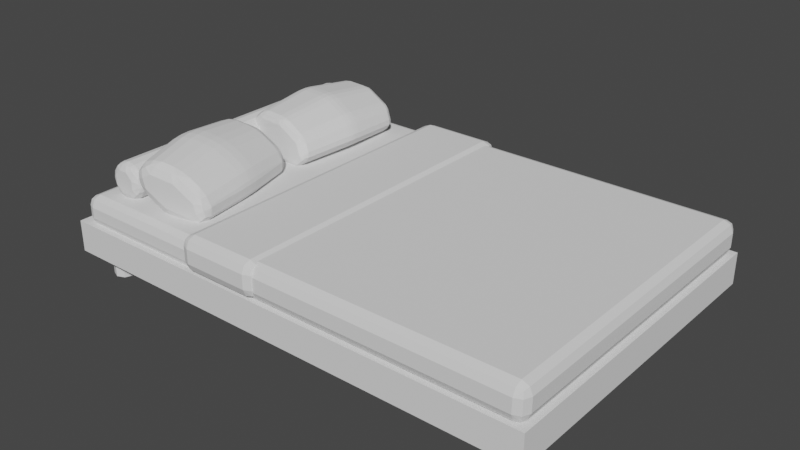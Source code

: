 # Source: Bed.blend  (saved by Blender 2.90.8; exported with 4.5.12 LTS)
import bpy
from mathutils import Matrix  # noqa: F401  (used for matrix-valued properties, if any)

bpy.ops.wm.read_factory_settings(use_empty=True)
scene = bpy.context.scene
scene.name = 'Scene'

# ---- collections
col_collection = bpy.data.collections.new('Collection'); scene.collection.children.link(col_collection)

# ---- world
world_world = bpy.data.worlds.new('World'); scene.world = world_world
world_world.use_nodes = True; world_world.node_tree.nodes.clear()
_N = world_world.node_tree.nodes; _L = world_world.node_tree.links
n0 = _N.new('ShaderNodeOutputWorld'); n0.name = 'World Output'; n0.location = (300, 300)
n1 = _N.new('ShaderNodeBackground'); n1.name = 'Background'; n1.location = (10, 300)
n1.inputs[0].default_value = (0.05088, 0.05088, 0.05088, 1.0)
_L.new(n1.outputs[0], n0.inputs[0])
n0.is_active_output = True
world_world.color = (0.05088, 0.05088, 0.05088)
world_world.use_sun_shadow = False
world_world.sun_shadow_jitter_overblur = 0.0

# ---- meshes
me_cube_001 = bpy.data.meshes.new('Cube.001')
me_cube_001.from_pydata([(-5.986, -4.008, 0.6046), (-5.986, -4.008, 1.364), (-5.986, 4.008, 0.6046), (-5.986, 4.008, 1.364), (5.986, -4.008, 0.6046), (5.986, -4.008, 1.364), (5.986, 4.008, 0.6046), (5.986, 4.008, 1.364), (5.923, -3.98, 1.34), (5.923, 3.98, 1.34)], [(8, 9)], [(0, 1, 3, 2), (2, 3, 7, 6), (6, 7, 5, 4), (4, 5, 1, 0), (2, 6, 4, 0), (7, 3, 1, 5)])
_uv = me_cube_001.uv_layers.new(name='UVMap')
_uv.uv.foreach_set('vector', [0.732, 0.9946, 0.7048, 0.9946, 0.7048, 0.7094, 0.732, 0.7094, 0.9434, 0.4259, 0.9706, 0.4259, 0.9706, 0.8518, 0.9434, 0.8518, 0.7591, 0.9946, 0.732, 0.9946, 0.732, 0.7094, 0.7591, 0.7094, 0.9163, 0.4259, 0.9434, 0.4259, 0.9434, 0.8518, 0.9163, 0.8518, 1.022e-07, 0.4259, 0.0, 3.393e-08, 0.2863, 0.0, 0.2863, 0.4259, 0.5727, 0.0, 0.5727, 0.4259, 0.2863, 0.4259, 0.2863, 3.393e-08])
me_cube_001.use_remesh_fix_poles = True
me_cube_001.use_remesh_preserve_attributes = False
me_cube_001.use_mirror_vertex_groups = False
me_cube_001.update()
me_cube_002 = bpy.data.meshes.new('Cube.002')
me_cube_002.from_pydata([(-5.371, 3.662, 0.004771), (-5.371, 3.662, 1.104), (-5.187, 3.586, 0.004771), (-5.187, 3.586, 1.104), (-5.111, 3.402, 0.004771), (-5.111, 3.402, 1.104), (-5.187, 3.219, 0.004771), (-5.187, 3.219, 1.104), (-5.371, 3.143, 0.004771), (-5.371, 3.143, 1.104), (-5.555, 3.219, 0.004771), (-5.555, 3.219, 1.104), (-5.631, 3.402, 0.004771), (-5.631, 3.402, 1.104), (-5.555, 3.586, 0.004771), (-5.555, 3.586, 1.104)], [], [(0, 1, 3, 2), (2, 3, 5, 4), (4, 5, 7, 6), (6, 7, 9, 8), (8, 9, 11, 10), (10, 11, 13, 12), (3, 1, 15, 13, 11, 9, 7, 5), (12, 13, 15, 14), (14, 15, 1, 0), (0, 2, 4, 6, 8, 10, 12, 14)])
_uv = me_cube_002.uv_layers.new(name='UVMap')
_uv.uv.foreach_set('vector', [0.3354, 0.8801, 0.3354, 0.841, 0.3404, 0.841, 0.3404, 0.8801, 0.3404, 0.8801, 0.3404, 0.841, 0.3475, 0.841, 0.3475, 0.8801, 0.2354, 0.8801, 0.2354, 0.841, 0.2405, 0.841, 0.2405, 0.8801, 0.2405, 0.8801, 0.2405, 0.841, 0.2476, 0.841, 0.2476, 0.8801, 0.2476, 0.8801, 0.2476, 0.841, 0.2526, 0.841, 0.2526, 0.8801, 0.3354, 0.841, 0.3354, 0.8801, 0.3283, 0.8801, 0.3283, 0.841, 0.6069, 0.3999, 0.6069, 0.4069, 0.6019, 0.4119, 0.5948, 0.4119, 0.5898, 0.4069, 0.5898, 0.3999, 0.5948, 0.3949, 0.6019, 0.3949, 0.3283, 0.841, 0.3283, 0.8801, 0.3232, 0.8801, 0.3232, 0.841, 0.3617, 0.8801, 0.3617, 0.841, 0.3688, 0.841, 0.3688, 0.8801, 0.6241, 0.4069, 0.6241, 0.3999, 0.6291, 0.3949, 0.6362, 0.3949, 0.6412, 0.3999, 0.6412, 0.4069, 0.6362, 0.4119, 0.6291, 0.4119])
me_cube_002.use_remesh_fix_poles = True
me_cube_002.use_remesh_preserve_attributes = False
me_cube_002.use_mirror_vertex_groups = False
me_cube_002.update()
me_cube_004 = bpy.data.meshes.new('Cube.004')
me_cube_004.from_pydata([(-5.371, -3.143, 0.004771), (-5.371, -3.143, 1.104), (-5.187, -3.219, 0.004771), (-5.187, -3.219, 1.104), (-5.111, -3.402, 0.004771), (-5.111, -3.402, 1.104), (-5.187, -3.586, 0.004771), (-5.187, -3.586, 1.104), (-5.371, -3.662, 0.004771), (-5.371, -3.662, 1.104), (-5.555, -3.586, 0.004771), (-5.555, -3.586, 1.104), (-5.631, -3.402, 0.004771), (-5.631, -3.402, 1.104), (-5.555, -3.219, 0.004771), (-5.555, -3.219, 1.104)], [], [(0, 1, 3, 2), (2, 3, 5, 4), (4, 5, 7, 6), (6, 7, 9, 8), (8, 9, 11, 10), (10, 11, 13, 12), (3, 1, 15, 13, 11, 9, 7, 5), (12, 13, 15, 14), (14, 15, 1, 0), (0, 2, 4, 6, 8, 10, 12, 14)])
_uv = me_cube_004.uv_layers.new(name='UVMap')
_uv.uv.foreach_set('vector', [0.3232, 0.841, 0.3232, 0.8801, 0.3182, 0.8801, 0.3182, 0.841, 0.3182, 0.841, 0.3182, 0.8801, 0.3111, 0.8801, 0.3111, 0.841, 0.2183, 0.8801, 0.2183, 0.841, 0.2233, 0.841, 0.2233, 0.8801, 0.2233, 0.8801, 0.2233, 0.841, 0.2304, 0.841, 0.2304, 0.8801, 0.2304, 0.8801, 0.2304, 0.841, 0.2354, 0.841, 0.2354, 0.8801, 0.8266, 0.4005, 0.8266, 0.3614, 0.8337, 0.3614, 0.8337, 0.4005, 0.7507, 0.4083, 0.7557, 0.4133, 0.7557, 0.4203, 0.7507, 0.4253, 0.7436, 0.4253, 0.7386, 0.4203, 0.7386, 0.4133, 0.7436, 0.4083, 0.8337, 0.4005, 0.8337, 0.3614, 0.8387, 0.3614, 0.8387, 0.4005, 0.3688, 0.8801, 0.3688, 0.841, 0.3759, 0.841, 0.3759, 0.8801, 0.7557, 0.4203, 0.7557, 0.4133, 0.7607, 0.4083, 0.7678, 0.4083, 0.7728, 0.4133, 0.7728, 0.4203, 0.7678, 0.4253, 0.7607, 0.4253])
me_cube_004.use_remesh_fix_poles = True
me_cube_004.use_remesh_preserve_attributes = False
me_cube_004.use_mirror_vertex_groups = False
me_cube_004.update()
me_cube_005 = bpy.data.meshes.new('Cube.005')
me_cube_005.from_pydata([(5.295, -3.219, 0.004771), (5.295, -3.219, 1.104), (5.478, -3.295, 0.004771), (5.478, -3.295, 1.104), (5.555, -3.479, 0.004771), (5.555, -3.479, 1.104), (5.478, -3.662, 0.004771), (5.478, -3.662, 1.104), (5.295, -3.739, 0.004771), (5.295, -3.739, 1.104), (5.111, -3.662, 0.004771), (5.111, -3.662, 1.104), (5.035, -3.479, 0.004771), (5.035, -3.479, 1.104), (5.111, -3.295, 0.004771), (5.111, -3.295, 1.104)], [], [(0, 1, 3, 2), (2, 3, 5, 4), (4, 5, 7, 6), (6, 7, 9, 8), (8, 9, 11, 10), (10, 11, 13, 12), (3, 1, 15, 13, 11, 9, 7, 5), (12, 13, 15, 14), (14, 15, 1, 0), (0, 2, 4, 6, 8, 10, 12, 14)])
_uv = me_cube_005.uv_layers.new(name='UVMap')
_uv.uv.foreach_set('vector', [0.8266, 0.3223, 0.8266, 0.2832, 0.8337, 0.2832, 0.8337, 0.3223, 0.8337, 0.3223, 0.8337, 0.2832, 0.8387, 0.2832, 0.8387, 0.3223, 0.3617, 0.841, 0.3617, 0.8801, 0.3546, 0.8801, 0.3546, 0.841, 0.2697, 0.841, 0.2697, 0.8801, 0.2647, 0.8801, 0.2647, 0.841, 0.2647, 0.841, 0.2647, 0.8801, 0.2576, 0.8801, 0.2576, 0.841, 0.2576, 0.841, 0.2576, 0.8801, 0.2526, 0.8801, 0.2526, 0.841, 0.5898, 0.3999, 0.5898, 0.4069, 0.5848, 0.4119, 0.5777, 0.4119, 0.5727, 0.4069, 0.5727, 0.3999, 0.5777, 0.3949, 0.5848, 0.3949, 0.8387, 0.3223, 0.8387, 0.3614, 0.8316, 0.3614, 0.8316, 0.3223, 0.8316, 0.3223, 0.8316, 0.3614, 0.8266, 0.3614, 0.8266, 0.3223, 0.7214, 0.4203, 0.7214, 0.4133, 0.7264, 0.4083, 0.7335, 0.4083, 0.7386, 0.4133, 0.7386, 0.4203, 0.7335, 0.4253, 0.7264, 0.4253])
me_cube_005.use_remesh_fix_poles = True
me_cube_005.use_remesh_preserve_attributes = False
me_cube_005.use_mirror_vertex_groups = False
me_cube_005.update()
me_cube_007 = bpy.data.meshes.new('Cube.007')
me_cube_007.from_pydata([(5.295, 3.586, 0.004771), (5.295, 3.586, 1.104), (5.478, 3.51, 0.004771), (5.478, 3.51, 1.104), (5.555, 3.326, 0.004771), (5.555, 3.326, 1.104), (5.478, 3.142, 0.004771), (5.478, 3.142, 1.104), (5.295, 3.066, 0.004771), (5.295, 3.066, 1.104), (5.111, 3.142, 0.004771), (5.111, 3.142, 1.104), (5.035, 3.326, 0.004771), (5.035, 3.326, 1.104), (5.111, 3.51, 0.004771), (5.111, 3.51, 1.104)], [], [(0, 1, 3, 2), (2, 3, 5, 4), (4, 5, 7, 6), (6, 7, 9, 8), (8, 9, 11, 10), (10, 11, 13, 12), (3, 1, 15, 13, 11, 9, 7, 5), (12, 13, 15, 14), (14, 15, 1, 0), (0, 2, 4, 6, 8, 10, 12, 14)])
_uv = me_cube_007.uv_layers.new(name='UVMap')
_uv.uv.foreach_set('vector', [0.3546, 0.841, 0.3546, 0.8801, 0.3475, 0.8801, 0.3475, 0.841, 0.2869, 0.8801, 0.2869, 0.841, 0.2919, 0.841, 0.2919, 0.8801, 0.2919, 0.8801, 0.2919, 0.841, 0.299, 0.841, 0.299, 0.8801, 0.2697, 0.8801, 0.2697, 0.841, 0.2747, 0.841, 0.2747, 0.8801, 0.2747, 0.8801, 0.2747, 0.841, 0.2818, 0.841, 0.2818, 0.8801, 0.2818, 0.8801, 0.2818, 0.841, 0.2869, 0.841, 0.2869, 0.8801, 0.6241, 0.3999, 0.6241, 0.4069, 0.6191, 0.4119, 0.612, 0.4119, 0.6069, 0.4069, 0.6069, 0.3999, 0.612, 0.3949, 0.6191, 0.3949, 0.3111, 0.841, 0.3111, 0.8801, 0.304, 0.8801, 0.304, 0.841, 0.304, 0.841, 0.304, 0.8801, 0.299, 0.8801, 0.299, 0.841, 0.7728, 0.4133, 0.7779, 0.4083, 0.785, 0.4083, 0.79, 0.4133, 0.79, 0.4203, 0.785, 0.4253, 0.7779, 0.4253, 0.7728, 0.4203])
me_cube_007.use_remesh_fix_poles = True
me_cube_007.use_remesh_preserve_attributes = False
me_cube_007.use_mirror_vertex_groups = False
me_cube_007.update()
me_cube_008 = bpy.data.meshes.new('Cube.008')
me_cube_008.from_pydata([(5.923, -3.98, 1.34), (5.941, -3.989, 2.164), (5.923, 3.98, 1.34), (5.923, 3.98, 2.155), (-1.984, 3.98, 1.34), (-1.984, 3.98, 2.155), (-1.984, -3.98, 1.34), (-1.984, -3.989, 2.164)], [], [(4, 5, 3, 2), (2, 3, 1, 0), (4, 2, 0, 6), (3, 5, 7, 1), (0, 1, 7, 6), (7, 5, 4, 6)])
_uv = me_cube_008.uv_layers.new(name='UVMap')
_uv.uv.foreach_set('vector', [0.6758, 0.7094, 0.7048, 0.7094, 0.7048, 0.9908, 0.6758, 0.9908, 0.6169, 0.9929, 0.5878, 0.9929, 0.5875, 0.7094, 0.6169, 0.7098, 0.5727, 6.786e-08, 0.8551, 0.0, 0.8551, 0.2832, 0.5727, 0.2832, 0.8405, 0.7094, 0.5581, 0.7094, 0.5581, 0.4259, 0.8412, 0.4259, 0.6758, 0.9908, 0.6463, 0.9914, 0.6463, 0.7094, 0.6758, 0.7094, 0.6463, 0.7094, 0.646, 0.9929, 0.6169, 0.9929, 0.6169, 0.7098])
me_cube_008.use_remesh_fix_poles = True
me_cube_008.use_remesh_preserve_attributes = False
me_cube_008.use_mirror_vertex_groups = False
me_cube_008.update()
me_cube_009 = bpy.data.meshes.new('Cube.009')
me_cube_009.from_pydata([(-5.833, -3.906, 1.27), (-5.833, -3.906, 2.01), (-5.833, 3.906, 1.27), (-5.833, 3.906, 2.01), (5.833, -3.906, 1.27), (5.833, -3.906, 2.01), (5.833, 3.906, 1.27), (5.833, 3.906, 2.01)], [], [(0, 1, 3, 2), (2, 3, 7, 6), (6, 7, 5, 4), (4, 5, 1, 0), (2, 6, 4, 0), (7, 3, 1, 5)])
_uv = me_cube_009.uv_layers.new(name='UVMap')
_uv.uv.foreach_set('vector', [0.7855, 0.9874, 0.7591, 0.9874, 0.7591, 0.7094, 0.7855, 0.7094, 0.9567, 0.4151, 0.9302, 0.4151, 0.9302, 0.0, 0.9567, 0.0, 0.7855, 0.7094, 0.812, 0.7094, 0.812, 0.9874, 0.7855, 0.9874, 0.9567, 0.0, 0.9831, 0.0, 0.9831, 0.4151, 0.9567, 0.4151, 6.813e-08, 0.841, 0.0, 0.4259, 0.279, 0.4259, 0.279, 0.841, 0.5581, 0.4259, 0.5581, 0.841, 0.279, 0.841, 0.279, 0.4259])
me_cube_009.use_remesh_fix_poles = True
me_cube_009.use_remesh_preserve_attributes = False
me_cube_009.use_mirror_vertex_groups = False
me_cube_009.update()
me_cube_010 = bpy.data.meshes.new('Cube.010')
me_cube_010.from_pydata([(-2.452, -4.083, 1.385), (-2.452, -4.083, 2.209), (-2.452, 4.083, 1.385), (-2.452, 4.083, 2.209), (-0.3488, -4.083, 1.385), (-0.3488, -4.083, 2.209), (-0.3488, 4.083, 1.385), (-0.3488, 4.083, 2.209)], [], [(0, 1, 3, 2), (2, 3, 7, 6), (6, 7, 5, 4), (4, 5, 1, 0), (2, 6, 4, 0), (7, 3, 1, 5)])
_uv = me_cube_010.uv_layers.new(name='UVMap')
_uv.uv.foreach_set('vector', [0.5875, 1.0, 0.5581, 1.0, 0.5581, 0.7094, 0.5875, 0.7094, 0.1889, 0.841, 0.2183, 0.841, 0.2183, 0.9158, 0.1889, 0.9158, 0.9706, 0.4259, 1.0, 0.4259, 1.0, 0.7165, 0.9706, 0.7165, 0.1594, 0.841, 0.1889, 0.841, 0.1889, 0.9158, 0.1594, 0.9158, 0.8551, 0.0, 0.9302, 1.697e-08, 0.9302, 0.2906, 0.8551, 0.2906, 0.9163, 0.7165, 0.8412, 0.7165, 0.8412, 0.4259, 0.9163, 0.4259])
me_cube_010.use_remesh_fix_poles = True
me_cube_010.use_remesh_preserve_attributes = False
me_cube_010.use_mirror_vertex_groups = False
me_cube_010.update()
me_cube_011 = bpy.data.meshes.new('Cube.011')
me_cube_011.from_pydata([(-3.714, 3.33, 3.029), (-3.827, 0.261, 3.04), (-3.072, 3.282, 2.697), (-3.184, 0.2126, 2.707), (-2.888, 3.242, 2.24), (-3.0, 0.1721, 2.25), (-3.27, 3.233, 1.927), (-3.382, 0.1632, 1.937), (-3.994, 3.261, 1.94), (-4.106, 0.1911, 1.951), (-4.747, 3.236, 2.242), (-4.745, 0.2682, 2.318), (-4.92, 3.277, 2.748), (-4.912, 0.3087, 2.739), (-4.439, 3.358, 3.043), (-4.551, 0.2889, 3.053), (-3.75, 1.827, 3.219), (-3.014, 1.772, 2.839), (-2.804, 1.725, 2.316), (-3.241, 1.715, 1.957), (-4.07, 1.747, 1.973), (-4.775, 1.801, 2.345), (-5.017, 1.849, 2.876), (-4.58, 1.859, 3.235), (-4.746, 0.2884, 2.572), (-4.747, 3.257, 2.569)], [], [(16, 1, 3, 17), (17, 3, 5, 18), (18, 5, 7, 19), (19, 7, 9, 20), (20, 9, 11, 21), (21, 11, 24, 13, 22), (3, 1, 15, 13, 24, 11, 9, 7, 5), (22, 13, 15, 23), (23, 15, 1, 16), (0, 2, 4, 6, 8, 10, 25, 12, 14), (14, 23, 16, 0), (12, 22, 23, 14), (10, 21, 22, 12, 25), (8, 20, 21, 10), (6, 19, 20, 8), (4, 18, 19, 6), (2, 17, 18, 4), (0, 16, 17, 2)])
_uv = me_cube_011.uv_layers.new(name='UVMap')
_uv.uv.foreach_set('vector', [0.6977, 0.3367, 0.6949, 0.3924, 0.6696, 0.3924, 0.6688, 0.3367, 0.6688, 0.3367, 0.6696, 0.3924, 0.6592, 0.3932, 0.6568, 0.3376, 0.8852, 0.3721, 0.8906, 0.3166, 0.9082, 0.3159, 0.9054, 0.3712, 0.9054, 0.3712, 0.9082, 0.3159, 0.9279, 0.3159, 0.9279, 0.3713, 0.884, 0.3706, 0.8852, 0.4259, 0.8643, 0.4235, 0.8621, 0.369, 0.8621, 0.369, 0.8643, 0.4235, 0.8559, 0.423, 0.8481, 0.4224, 0.8412, 0.3677, 0.1479, 0.8479, 0.1594, 0.871, 0.1594, 0.8968, 0.148, 0.9095, 0.1421, 0.9034, 0.133, 0.9032, 0.1202, 0.8801, 0.1202, 0.8544, 0.1317, 0.841, 0.7385, 0.3388, 0.7298, 0.3932, 0.7201, 0.3932, 0.7265, 0.3376, 0.7265, 0.3376, 0.7201, 0.3932, 0.6949, 0.3924, 0.6977, 0.3367, 0.08105, 0.871, 0.09253, 0.8479, 0.1088, 0.841, 0.1202, 0.8543, 0.1202, 0.8801, 0.1102, 0.9071, 0.09848, 0.9074, 0.09219, 0.9137, 0.08105, 0.8968, 0.7237, 0.2839, 0.7265, 0.3376, 0.6977, 0.3367, 0.6985, 0.2832, 0.7375, 0.2878, 0.7385, 0.3388, 0.7265, 0.3376, 0.7237, 0.2839, 0.8649, 0.3179, 0.8621, 0.369, 0.8412, 0.3677, 0.8459, 0.3168, 0.8541, 0.3174, 0.8852, 0.3167, 0.884, 0.3706, 0.8621, 0.369, 0.8649, 0.3179, 0.9082, 0.4251, 0.9054, 0.3712, 0.9279, 0.3713, 0.9279, 0.4252, 0.8906, 0.4259, 0.8852, 0.3721, 0.9054, 0.3712, 0.9082, 0.4251, 0.6732, 0.2832, 0.6688, 0.3367, 0.6568, 0.3376, 0.6628, 0.2839, 0.6985, 0.2832, 0.6977, 0.3367, 0.6688, 0.3367, 0.6732, 0.2832])
me_cube_011.use_remesh_fix_poles = True
me_cube_011.use_remesh_preserve_attributes = False
me_cube_011.use_mirror_vertex_groups = False
me_cube_011.update()
me_cube_012 = bpy.data.meshes.new('Cube.012')
me_cube_012.from_pydata([(-3.924, -0.2643, 3.03), (-3.304, -3.342, 3.03), (-3.324, -0.1434, 2.597), (-2.704, -3.221, 2.597), (-3.202, -0.1188, 2.101), (-2.582, -3.196, 2.101), (-3.629, -0.2048, 1.834), (-3.009, -3.282, 1.834), (-4.355, -0.3511, 1.951), (-3.735, -3.429, 1.951), (-4.955, -0.472, 2.385), (-4.335, -3.549, 2.385), (-5.077, -0.4967, 2.88), (-4.457, -3.574, 2.88), (-4.65, -0.4106, 3.148), (-4.03, -3.488, 3.148), (-3.603, -1.809, 3.191), (-2.918, -1.671, 2.697), (-2.779, -1.643, 2.131), (-3.266, -1.741, 1.826), (-4.094, -1.908, 1.96), (-4.778, -2.046, 2.455), (-4.918, -2.074, 3.02), (-4.431, -1.976, 3.325)], [], [(16, 1, 3, 17), (17, 3, 5, 18), (18, 5, 7, 19), (19, 7, 9, 20), (20, 9, 11, 21), (21, 11, 13, 22), (3, 1, 15, 13, 11, 9, 7, 5), (22, 13, 15, 23), (23, 15, 1, 16), (0, 2, 4, 6, 8, 10, 12, 14), (14, 23, 16, 0), (12, 22, 23, 14), (10, 21, 22, 12), (8, 20, 21, 10), (6, 19, 20, 8), (4, 18, 19, 6), (2, 17, 18, 4), (0, 16, 17, 2)])
_uv = me_cube_012.uv_layers.new(name='UVMap')
_uv.uv.foreach_set('vector', [0.7385, 0.3387, 0.7439, 0.2832, 0.7643, 0.2832, 0.7617, 0.3387, 0.7617, 0.3387, 0.7643, 0.2832, 0.7826, 0.2832, 0.7825, 0.3387, 0.6568, 0.3393, 0.6535, 0.3949, 0.6426, 0.3949, 0.6445, 0.3393, 0.6445, 0.3393, 0.6426, 0.3949, 0.6166, 0.3949, 0.6147, 0.3393, 0.6147, 0.3393, 0.6166, 0.3949, 0.5905, 0.3949, 0.585, 0.3393, 0.585, 0.3393, 0.5905, 0.3949, 0.5797, 0.3949, 0.5727, 0.3393, 0.01187, 0.9054, 0.0, 0.8815, 2.555e-08, 0.8548, 0.01187, 0.841, 0.02866, 0.8481, 0.04053, 0.8721, 0.04053, 0.8988, 0.02866, 0.9126, 0.8266, 0.3393, 0.8245, 0.3949, 0.8062, 0.3949, 0.8058, 0.3393, 0.8058, 0.3393, 0.8062, 0.3949, 0.7859, 0.3949, 0.7826, 0.3393, 0.04053, 0.8721, 0.0524, 0.8481, 0.06918, 0.841, 0.08105, 0.8548, 0.08105, 0.8815, 0.06918, 0.9054, 0.0524, 0.9126, 0.04053, 0.8988, 0.8062, 0.2832, 0.8058, 0.3393, 0.7826, 0.3393, 0.7859, 0.2832, 0.8245, 0.2832, 0.8266, 0.3393, 0.8058, 0.3393, 0.8062, 0.2832, 0.5905, 0.2832, 0.585, 0.3393, 0.5727, 0.3393, 0.5797, 0.2832, 0.6166, 0.2832, 0.6147, 0.3393, 0.585, 0.3393, 0.5905, 0.2832, 0.6426, 0.2832, 0.6445, 0.3393, 0.6147, 0.3393, 0.6166, 0.2832, 0.6535, 0.2832, 0.6568, 0.3393, 0.6445, 0.3393, 0.6426, 0.2832, 0.7643, 0.3949, 0.7617, 0.3387, 0.7825, 0.3387, 0.7826, 0.3949, 0.7439, 0.3949, 0.7385, 0.3387, 0.7617, 0.3387, 0.7643, 0.3949])
me_cube_012.use_remesh_fix_poles = True
me_cube_012.use_remesh_preserve_attributes = False
me_cube_012.use_mirror_vertex_groups = False
me_cube_012.update()
me_cube_013 = bpy.data.meshes.new('Cube.013')
me_cube_013.from_pydata([(-5.186, 3.422, 2.836), (-5.186, -3.422, 2.836), (-4.811, 3.422, 2.836), (-4.811, -3.422, 2.836), (-4.546, 3.422, 2.571), (-4.546, -3.422, 2.571), (-4.546, 3.422, 2.197), (-4.546, -3.422, 2.197), (-4.811, 3.422, 1.932), (-4.811, -3.422, 1.932), (-5.186, 3.422, 1.932), (-5.186, -3.422, 1.932), (-5.451, 3.422, 2.197), (-5.451, -3.422, 2.197), (-5.451, 3.422, 2.571), (-5.451, -3.422, 2.571)], [], [(0, 1, 3, 2), (2, 3, 5, 4), (4, 5, 7, 6), (6, 7, 9, 8), (8, 9, 11, 10), (10, 11, 13, 12), (3, 1, 15, 13, 11, 9, 7, 5), (12, 13, 15, 14), (14, 15, 1, 0), (0, 2, 4, 6, 8, 10, 12, 14)])
_uv = me_cube_013.uv_layers.new(name='UVMap')
_uv.uv.foreach_set('vector', [0.812, 0.9529, 0.812, 0.7094, 0.8253, 0.7094, 0.8253, 0.9529, 0.8253, 0.9529, 0.8253, 0.7094, 0.8348, 0.7094, 0.8348, 0.9529, 0.9097, 0.7165, 0.9097, 0.96, 0.8963, 0.96, 0.8963, 0.7165, 0.8963, 0.7165, 0.8963, 0.96, 0.8869, 0.96, 0.8869, 0.7165, 0.864, 0.7165, 0.864, 0.96, 0.8506, 0.96, 0.8506, 0.7165, 0.8506, 0.7165, 0.8506, 0.96, 0.8412, 0.96, 0.8412, 0.7165, 0.6986, 0.4253, 0.6891, 0.4159, 0.6891, 0.4026, 0.6986, 0.3932, 0.7119, 0.3932, 0.7214, 0.4026, 0.7214, 0.4159, 0.7119, 0.4253, 0.864, 0.96, 0.864, 0.7165, 0.8774, 0.7165, 0.8774, 0.96, 0.8774, 0.96, 0.8774, 0.7165, 0.8869, 0.7165, 0.8869, 0.96, 0.6663, 0.3932, 0.6796, 0.3932, 0.6891, 0.4026, 0.6891, 0.4159, 0.6796, 0.4253, 0.6663, 0.4253, 0.6568, 0.4159, 0.6568, 0.4026])
me_cube_013.use_remesh_fix_poles = True
me_cube_013.use_remesh_preserve_attributes = False
me_cube_013.use_mirror_vertex_groups = False
me_cube_013.update()

# ---- objects
ob_sommier = bpy.data.objects.new('Sommier', me_cube_001)
ob_pied1 = bpy.data.objects.new('Pied1', me_cube_002)
ob_pied2 = bpy.data.objects.new('Pied2', me_cube_004)
ob_pied3 = bpy.data.objects.new('Pied3', me_cube_005)
ob_pied4 = bpy.data.objects.new('Pied4', me_cube_007)
ob_couverture2 = bpy.data.objects.new('Couverture2', me_cube_008)
ob_matelas = bpy.data.objects.new('Matelas', me_cube_009)
ob_couverture = bpy.data.objects.new('Couverture', me_cube_010)
ob_coussin2 = bpy.data.objects.new('Coussin2', me_cube_011)
ob_coussin1 = bpy.data.objects.new('Coussin1', me_cube_012)
ob_travers = bpy.data.objects.new('Travers', me_cube_013)

# ---- transforms, parenting, visibility, modifiers, constraints
ob_sommier.location = (0.0, 0.0, 0.0)
ob_sommier.lineart.crease_threshold = 0.0
ob_pied1.location = (0.0, 0.0, 0.0)
ob_pied1.lineart.crease_threshold = 0.0
ob_pied2.location = (0.0, 0.0, 0.0)
ob_pied2.lineart.crease_threshold = 0.0
ob_pied3.location = (0.0, 0.0, 0.0)
ob_pied3.lineart.crease_threshold = 0.0
ob_pied4.location = (0.0, 0.0, 0.0)
ob_pied4.lineart.crease_threshold = 0.0
ob_couverture2.location = (0.0, 0.0, 0.0)
ob_couverture2.lineart.crease_threshold = 0.0
_m = ob_couverture2.modifiers.new('Bevel', 'BEVEL')
_m.width = 0.24
_m.width_pct = 0.24
_m.segments = 2
_m.limit_method = 'NONE'
ob_matelas.location = (0.0, 0.0, 0.0)
ob_matelas.lineart.crease_threshold = 0.0
_m = ob_matelas.modifiers.new('Bevel', 'BEVEL')
_m.width = 0.24
_m.width_pct = 0.24
_m.segments = 2
_m.limit_method = 'NONE'
ob_couverture.location = (0.0, 0.0, 0.0)
ob_couverture.lineart.crease_threshold = 0.0
_m = ob_couverture.modifiers.new('Bevel', 'BEVEL')
_m.width = 0.24
_m.width_pct = 0.24
_m.segments = 2
_m.limit_method = 'NONE'
ob_coussin2.location = (0.0, 0.0, 0.0)
ob_coussin2.lineart.crease_threshold = 0.0
_m = ob_coussin2.modifiers.new('Bevel', 'BEVEL')
_m.width = 0.24
_m.width_pct = 0.24
_m.segments = 2
_m.limit_method = 'NONE'
ob_coussin1.location = (0.0, 0.0, 0.0)
ob_coussin1.lineart.crease_threshold = 0.0
_m = ob_coussin1.modifiers.new('Bevel', 'BEVEL')
_m.width = 0.24
_m.width_pct = 0.24
_m.segments = 2
_m.limit_method = 'NONE'
ob_travers.location = (0.0, 0.0, 0.0)
ob_travers.lineart.crease_threshold = 0.0
_m = ob_travers.modifiers.new('Bevel', 'BEVEL')
_m.width = 0.24
_m.width_pct = 0.24
_m.segments = 2
_m.limit_method = 'NONE'

# ---- collection membership
col_collection.objects.link(ob_sommier)
col_collection.objects.link(ob_pied1)
col_collection.objects.link(ob_pied2)
col_collection.objects.link(ob_pied3)
col_collection.objects.link(ob_pied4)
col_collection.objects.link(ob_couverture2)
col_collection.objects.link(ob_matelas)
col_collection.objects.link(ob_couverture)
col_collection.objects.link(ob_coussin2)
col_collection.objects.link(ob_coussin1)
col_collection.objects.link(ob_travers)

# ---- scene / render settings (as saved in the file)
scene.frame_start = 1; scene.frame_end = 250; scene.frame_set(1)
scene.render.engine = 'BLENDER_EEVEE_NEXT'
scene.cycles.use_denoising = False
scene.cycles.samples = 128
scene.cycles.sampling_pattern = 'TABULATED_SOBOL'
scene.cycles.use_adaptive_sampling = False
scene.cycles.use_light_tree = False
scene.view_settings.view_transform = 'Filmic'
bpy.context.view_layer.update()

# ---- added for rendering (the .blend has no active camera and no usable light): camera, sun
cam_auto = bpy.data.cameras.new('AutoCamera')
cam_auto.lens = 50.0
cam_auto.sensor_width = 36.0
cam_auto.clip_end = 1000.0
ob_auto_camera = bpy.data.objects.new('AutoCamera', cam_auto)
scene.collection.objects.link(ob_auto_camera)
ob_auto_camera.location = (13.7443, -16.4932, 12.633)
ob_auto_camera.rotation_euler = (1.09748, -7.21219e-08, 0.694738)
scene.camera = ob_auto_camera
light_auto_sun = bpy.data.lights.new('AutoSun', 'SUN')
light_auto_sun.energy = 3.0
light_auto_sun.angle = 0.0523599
ob_auto_sun = bpy.data.objects.new('AutoSun', light_auto_sun)
scene.collection.objects.link(ob_auto_sun)
ob_auto_sun.rotation_euler = (0.872665, 0.174533, 0.523599)
bpy.context.view_layer.update()
